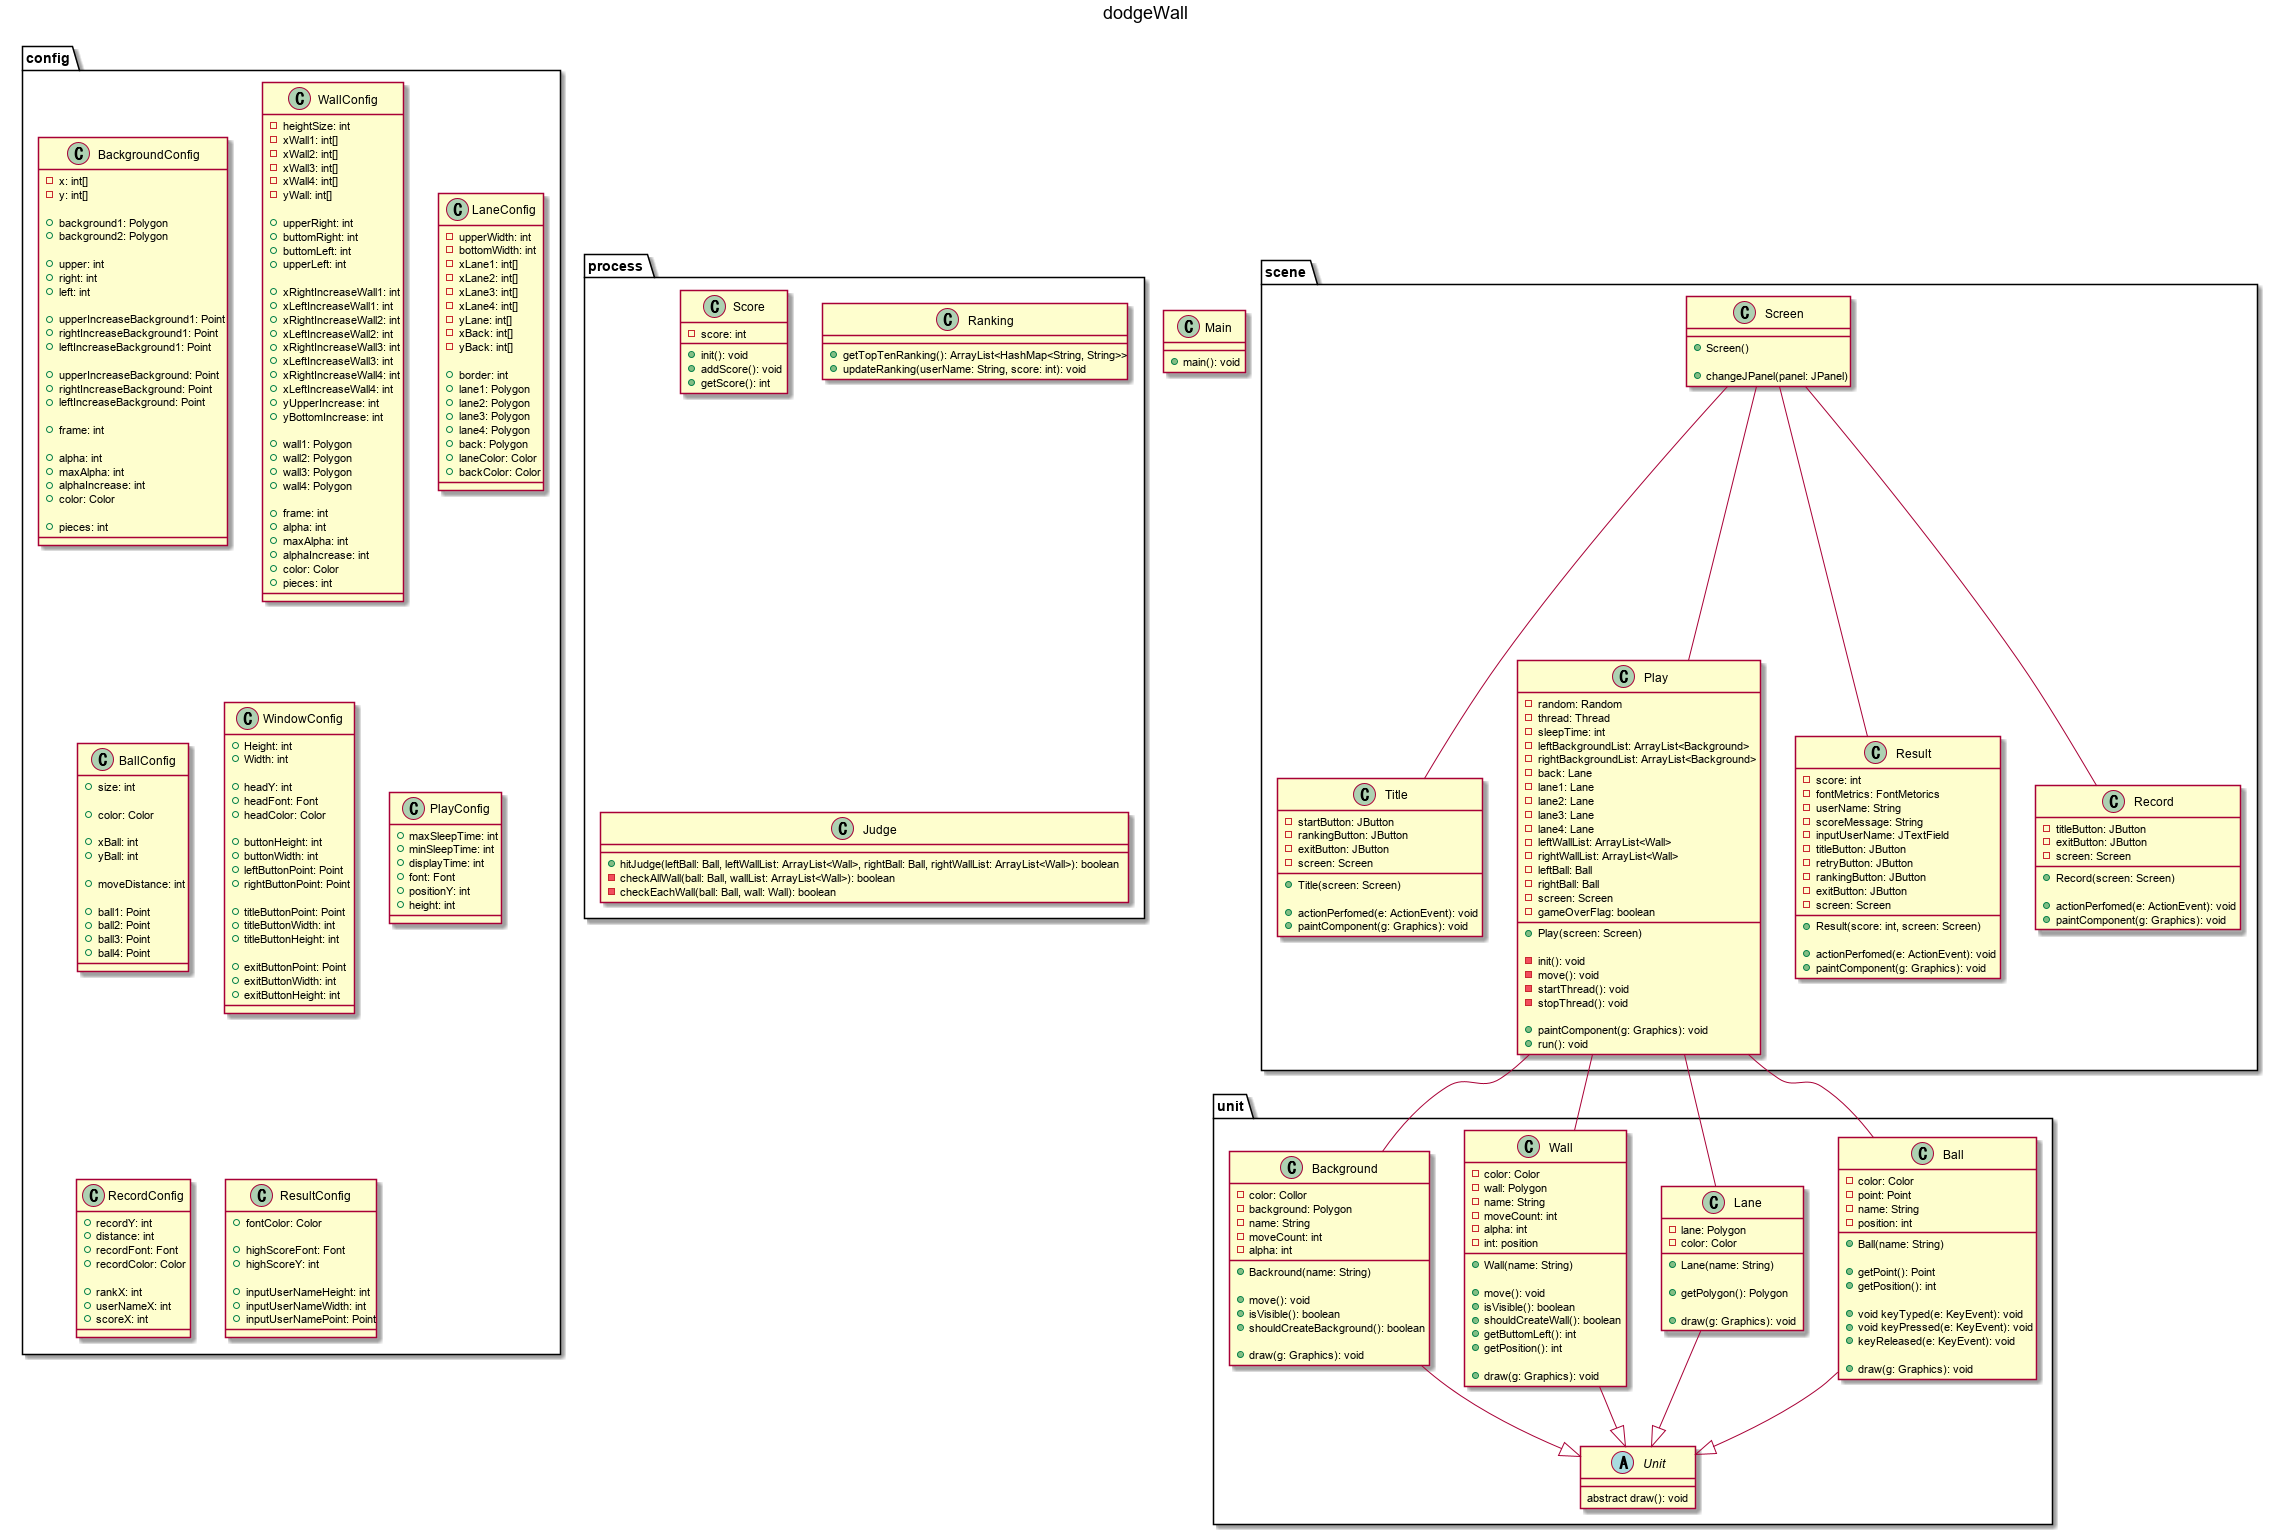

The diagram above was rendered by PlantUML. Its source (embedded in the PNG):
@startuml class
title dodgeWall

class Main {
    + main(): void
}

package unit {
    abstract Unit {
        abstract draw(): void
    }

    class Ball {
        - color: Color
        - point: Point
        - name: String
        - position: int

        + Ball(name: String)

        + getPoint(): Point
        + getPosition(): int

        + void keyTyped(e: KeyEvent): void
        + void keyPressed(e: KeyEvent): void
        + keyReleased(e: KeyEvent): void

        + draw(g: Graphics): void
    }

    class Lane {
        - lane: Polygon
        - color: Color

        + Lane(name: String)

        + getPolygon(): Polygon

        + draw(g: Graphics): void
    }

    class Wall {
        - color: Color
        - wall: Polygon
        - name: String
        - moveCount: int
        - alpha: int
        - int: position

        + Wall(name: String)

        + move(): void
        + isVisible(): boolean
        + shouldCreateWall(): boolean
        + getButtomLeft(): int
        + getPosition(): int

        + draw(g: Graphics): void
    }

    class Background {
        - color: Collor
        - background: Polygon
        - name: String
        - moveCount: int
        - alpha: int

        + Backround(name: String)

        + move(): void
        + isVisible(): boolean
        + shouldCreateBackground(): boolean

        + draw(g: Graphics): void
    }
}

package config {
    class BackgroundConfig {
        - x: int[]
        - y: int[]

        + background1: Polygon
        + background2: Polygon

        + upper: int
        + right: int
        + left: int

        + upperIncreaseBackground1: Point
        + rightIncreaseBackground1: Point
        + leftIncreaseBackground1: Point

        + upperIncreaseBackground: Point
        + rightIncreaseBackground: Point
        + leftIncreaseBackground: Point

        + frame: int

        + alpha: int
        + maxAlpha: int
        + alphaIncrease: int
        + color: Color

        + pieces: int
    }

    class WallConfig {
        - heightSize: int
        - xWall1: int[]
        - xWall2: int[]
        - xWall3: int[]
        - xWall4: int[]
        - yWall: int[]

        + upperRight: int
        + buttomRight: int
        + buttomLeft: int
        + upperLeft: int

        + xRightIncreaseWall1: int
        + xLeftIncreaseWall1: int
        + xRightIncreaseWall2: int
        + xLeftIncreaseWall2: int
        + xRightIncreaseWall3: int
        + xLeftIncreaseWall3: int
        + xRightIncreaseWall4: int
        + xLeftIncreaseWall4: int
        + yUpperIncrease: int
        + yBottomIncrease: int

        + wall1: Polygon
        + wall2: Polygon
        + wall3: Polygon
        + wall4: Polygon

        + frame: int
        + alpha: int
        + maxAlpha: int
        + alphaIncrease: int
        + color: Color
        + pieces: int
    }

    class LaneConfig {
        - upperWidth: int
        - bottomWidth: int
        - xLane1: int[]
        - xLane2: int[]
        - xLane3: int[]
        - xLane4: int[]
        - yLane: int[]
        - xBack: int[]
        - yBack: int[]

        + border: int 
        + lane1: Polygon
        + lane2: Polygon
        + lane3: Polygon
        + lane4: Polygon
        + back: Polygon
        + laneColor: Color
        + backColor: Color
    }

    class BallConfig {
        + size: int

        + color: Color

        + xBall: int
        + yBall: int

        + moveDistance: int

        + ball1: Point
        + ball2: Point
        + ball3: Point
        + ball4: Point
    }

    class WindowConfig {
        + Height: int
        + Width: int

        + headY: int
        + headFont: Font
        + headColor: Color

        + buttonHeight: int
        + buttonWidth: int
        + leftButtonPoint: Point 
        + rightButtonPoint: Point

        + titleButtonPoint: Point
        + titleButtonWidth: int
        + titleButtonHeight: int

        + exitButtonPoint: Point
        + exitButtonWidth: int
        + exitButtonHeight: int
    }

    class PlayConfig {
        + maxSleepTime: int
        + minSleepTime: int
        + displayTime: int
        + font: Font
        + positionY: int
        + height: int
    }

    class RecordConfig {
        + recordY: int
        + distance: int
        + recordFont: Font
        + recordColor: Color

        + rankX: int
        + userNameX: int
        + scoreX: int
    }

    class ResultConfig {
        + fontColor: Color

        + highScoreFont: Font
        + highScoreY: int

        + inputUserNameHeight: int
        + inputUserNameWidth: int
        + inputUserNamePoint: Point
    }
}

package scene {
    class Screen {
        + Screen()

        + changeJPanel(panel: JPanel)
    }

    class Title {
        - startButton: JButton
        - rankingButton: JButton
        - exitButton: JButton
        - screen: Screen
        
        + Title(screen: Screen)

        + actionPerfomed(e: ActionEvent): void
        + paintComponent(g: Graphics): void
    }

    class Play {
        - random: Random
        - thread: Thread
        - sleepTime: int
        - leftBackgroundList: ArrayList<Background>
        - rightBackgroundList: ArrayList<Background>
        - back: Lane
        - lane1: Lane
        - lane2: Lane
        - lane3: Lane
        - lane4: Lane
        - leftWallList: ArrayList<Wall>
        - rightWallList: ArrayList<Wall>
        - leftBall: Ball
        - rightBall: Ball
        - screen: Screen
        - gameOverFlag: boolean

        + Play(screen: Screen)

        - init(): void
        - move(): void
        - startThread(): void
        - stopThread(): void

        + paintComponent(g: Graphics): void
        + run(): void
    }

    class Result {
        - score: int
        - fontMetrics: FontMetorics
        - userName: String
        - scoreMessage: String
        - inputUserName: JTextField
        - titleButton: JButton
        - retryButton: JButton
        - rankingButton: JButton
        - exitButton: JButton
        - screen: Screen

        + Result(score: int, screen: Screen)

        + actionPerfomed(e: ActionEvent): void
        + paintComponent(g: Graphics): void
    }
    
    class Record {
        - titleButton: JButton
        - exitButton: JButton
        - screen: Screen

        + Record(screen: Screen)

        + actionPerfomed(e: ActionEvent): void
        + paintComponent(g: Graphics): void
    }
}

package process {
    class Score {
        - score: int

        + init(): void
        + addScore(): void
        + getScore(): int
    }

    class Ranking {
        + getTopTenRanking(): ArrayList<HashMap<String, String>>
        + updateRanking(userName: String, score: int): void
    }

    class Judge {
        + hitJudge(leftBall: Ball, leftWallList: ArrayList<Wall>, rightBall: Ball, rightWallList: ArrayList<Wall>): boolean
        - checkAllWall(ball: Ball, wallList: ArrayList<Wall>): boolean
        - checkEachWall(ball: Ball, wall: Wall): boolean
    }
}

Ball --|> Unit
Wall --|> Unit
Lane --|> Unit
Background --|> Unit

Play -- Ball
Play -- Wall
Play -- Lane
Play -- Background

Screen -- Title
Screen -- Play
Screen -- Result
Screen -- Record

@enduml